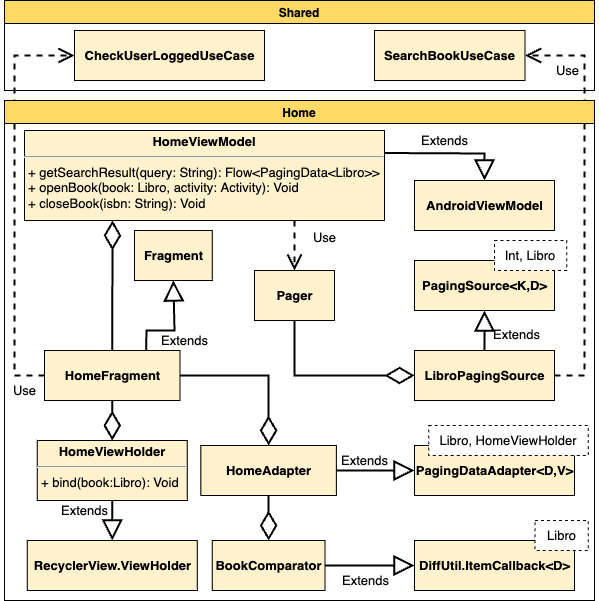

The diagram above was exported from draw.io. Its source (the exported page's mxGraphModel, read from the mxfile embedded in the PNG):
<mxGraphModel dx="1186" dy="669" grid="1" gridSize="10" guides="1" tooltips="1" connect="1" arrows="1" fold="1" page="1" pageScale="1" pageWidth="850" pageHeight="1100" math="0" shadow="0">
  <root>
    <mxCell id="0" />
    <mxCell id="1" parent="0" />
    <mxCell id="GqUAhQw8sCY7pkJZRHhe-1" value="&lt;b&gt;SearchBookUseCase&lt;/b&gt;" style="html=1;rounded=0;fontSize=13;strokeColor=#000000;fillColor=#FFF2CC;" parent="1" vertex="1">
      <mxGeometry x="520" y="280" width="150.5" height="50" as="geometry" />
    </mxCell>
    <mxCell id="ar3P6jfqATaQeeh_Q8aa-1" value="&lt;p style=&quot;margin: 4px 0px 0px; text-align: center;&quot;&gt;&lt;b&gt;HomeViewModel&lt;/b&gt;&lt;/p&gt;&lt;hr style=&quot;&quot;&gt;&lt;p style=&quot;margin: 0px 0px 0px 4px;&quot;&gt;&lt;span style=&quot;background-color: initial;&quot;&gt;&lt;font style=&quot;font-size: 13px;&quot;&gt;+ getSearchResult(query: String): Flow&amp;lt;PagingData&amp;lt;Libro&amp;gt;&amp;gt;&lt;/font&gt;&lt;/span&gt;&lt;/p&gt;&lt;p style=&quot;margin: 0px 0px 0px 4px;&quot;&gt;&lt;span style=&quot;background-color: initial;&quot;&gt;&lt;font style=&quot;font-size: 13px;&quot;&gt;+ openBook(book: Libro, activity: Activity): Void&lt;/font&gt;&lt;/span&gt;&lt;/p&gt;&lt;p style=&quot;margin: 0px 0px 0px 4px;&quot;&gt;&lt;span style=&quot;background-color: initial;&quot;&gt;&lt;font style=&quot;font-size: 13px;&quot;&gt;+ closeBook(isbn: String): Void&lt;/font&gt;&lt;/span&gt;&lt;/p&gt;" style="verticalAlign=top;align=left;overflow=fill;fontSize=13;fontFamily=Helvetica;html=1;fillColor=#FFF2CC;strokeColor=#000000;strokeWidth=1;" parent="1" vertex="1">
      <mxGeometry x="170" y="380" width="360" height="90" as="geometry" />
    </mxCell>
    <mxCell id="m4m8-THbt-DoahwwbbYI-2" value="Extends" style="endArrow=block;endSize=16;endFill=0;html=1;rounded=0;labelBackgroundColor=none;fontSize=13;fontColor=default;strokeWidth=2;exitX=1;exitY=0.25;exitDx=0;exitDy=0;entryX=0.5;entryY=0;entryDx=0;entryDy=0;" parent="1" source="ar3P6jfqATaQeeh_Q8aa-1" target="m4m8-THbt-DoahwwbbYI-1" edge="1">
      <mxGeometry x="-0.0561" y="13" width="160" relative="1" as="geometry">
        <mxPoint x="525.5" y="175" as="sourcePoint" />
        <mxPoint x="610" y="175" as="targetPoint" />
        <Array as="points">
          <mxPoint x="630" y="403" />
        </Array>
        <mxPoint as="offset" />
      </mxGeometry>
    </mxCell>
    <mxCell id="m4m8-THbt-DoahwwbbYI-3" value="Use" style="endArrow=open;endSize=12;dashed=1;html=1;rounded=0;labelBackgroundColor=none;fontSize=13;fontColor=default;strokeWidth=2;exitX=0.75;exitY=1;exitDx=0;exitDy=0;entryX=0.5;entryY=0;entryDx=0;entryDy=0;" parent="1" source="ar3P6jfqATaQeeh_Q8aa-1" target="zQLvd8LKco_POzmZkDUQ-2" edge="1">
      <mxGeometry x="-0.3333" y="30" width="160" relative="1" as="geometry">
        <mxPoint x="447.75" y="620" as="sourcePoint" />
        <mxPoint x="440" y="540" as="targetPoint" />
        <mxPoint as="offset" />
        <Array as="points" />
      </mxGeometry>
    </mxCell>
    <mxCell id="m4m8-THbt-DoahwwbbYI-12" value="" style="endArrow=diamondThin;endFill=0;endSize=24;html=1;rounded=0;fontSize=13;exitX=0.5;exitY=0;exitDx=0;exitDy=0;strokeWidth=2;" parent="1" source="lINxq0GL4O9WhUmo1a5g-62" edge="1">
      <mxGeometry width="160" relative="1" as="geometry">
        <mxPoint x="257.75" y="660" as="sourcePoint" />
        <mxPoint x="258" y="470" as="targetPoint" />
        <Array as="points" />
      </mxGeometry>
    </mxCell>
    <mxCell id="8NYAxneHRYaAiINo5aEy-2" value="Use" style="endArrow=open;endSize=12;dashed=1;html=1;rounded=0;labelBackgroundColor=none;fontSize=13;fontColor=default;strokeWidth=2;exitX=1;exitY=0.5;exitDx=0;exitDy=0;entryX=1;entryY=0.5;entryDx=0;entryDy=0;" parent="1" source="m4m8-THbt-DoahwwbbYI-13" target="GqUAhQw8sCY7pkJZRHhe-1" edge="1">
      <mxGeometry x="0.7931" y="15" width="160" relative="1" as="geometry">
        <mxPoint x="450" y="480" as="sourcePoint" />
        <mxPoint x="450" y="520" as="targetPoint" />
        <mxPoint as="offset" />
        <Array as="points">
          <mxPoint x="730" y="625" />
          <mxPoint x="730" y="305" />
        </Array>
      </mxGeometry>
    </mxCell>
    <mxCell id="8NYAxneHRYaAiINo5aEy-3" value="&lt;b&gt;CheckUserLoggedUseCase&lt;/b&gt;" style="html=1;rounded=0;fontSize=13;strokeColor=#000000;fillColor=#FFF2CC;" parent="1" vertex="1">
      <mxGeometry x="220" y="280" width="190" height="50" as="geometry" />
    </mxCell>
    <mxCell id="8NYAxneHRYaAiINo5aEy-4" value="Use" style="endArrow=open;endSize=12;dashed=1;html=1;rounded=0;labelBackgroundColor=none;fontSize=13;fontColor=default;strokeWidth=2;exitX=0;exitY=0.5;exitDx=0;exitDy=0;entryX=0;entryY=0.5;entryDx=0;entryDy=0;" parent="1" source="lINxq0GL4O9WhUmo1a5g-62" target="8NYAxneHRYaAiINo5aEy-3" edge="1">
      <mxGeometry x="-0.9" y="15" width="160" relative="1" as="geometry">
        <mxPoint x="223.875" y="660" as="sourcePoint" />
        <mxPoint x="10" y="260" as="targetPoint" />
        <mxPoint as="offset" />
        <Array as="points">
          <mxPoint x="160" y="625" />
          <mxPoint x="160" y="340" />
          <mxPoint x="160" y="305" />
        </Array>
      </mxGeometry>
    </mxCell>
    <mxCell id="lINxq0GL4O9WhUmo1a5g-5" value="Home" style="swimlane;strokeColor=#000000;fillColor=#FFD966;gradientColor=none;" parent="1" vertex="1">
      <mxGeometry x="150" y="350" width="590" height="500" as="geometry" />
    </mxCell>
    <mxCell id="m4m8-THbt-DoahwwbbYI-16" value="&lt;b&gt;PagingDataAdapter&amp;lt;D,V&amp;gt;&lt;/b&gt;" style="html=1;rounded=0;fontSize=13;fontColor=default;strokeColor=default;fillColor=#FFF2CC;" parent="lINxq0GL4O9WhUmo1a5g-5" vertex="1">
      <mxGeometry x="410" y="345" width="160" height="50" as="geometry" />
    </mxCell>
    <mxCell id="m4m8-THbt-DoahwwbbYI-17" value="Libro, HomeViewHolder" style="rounded=0;whiteSpace=wrap;html=1;dashed=1;fontSize=13;" parent="lINxq0GL4O9WhUmo1a5g-5" vertex="1">
      <mxGeometry x="424.37" y="325" width="159.5" height="30" as="geometry" />
    </mxCell>
    <mxCell id="m4m8-THbt-DoahwwbbYI-22" value="&lt;b&gt;DiffUtil.ItemCallback&amp;lt;D&amp;gt;&lt;/b&gt;" style="html=1;rounded=0;fontSize=13;fontColor=default;strokeColor=default;fillColor=#FFF2CC;" parent="lINxq0GL4O9WhUmo1a5g-5" vertex="1">
      <mxGeometry x="410" y="440" width="160" height="50" as="geometry" />
    </mxCell>
    <mxCell id="m4m8-THbt-DoahwwbbYI-23" value="Libro" style="rounded=0;whiteSpace=wrap;html=1;dashed=1;fontSize=13;" parent="lINxq0GL4O9WhUmo1a5g-5" vertex="1">
      <mxGeometry x="530.5" y="420" width="53.37" height="30" as="geometry" />
    </mxCell>
    <mxCell id="m4m8-THbt-DoahwwbbYI-21" value="Extends" style="endArrow=block;endSize=16;endFill=0;html=1;rounded=0;labelBackgroundColor=none;fontSize=13;fontColor=default;strokeWidth=2;entryX=0;entryY=0.5;entryDx=0;entryDy=0;exitX=1;exitY=0.5;exitDx=0;exitDy=0;" parent="lINxq0GL4O9WhUmo1a5g-5" source="zQLvd8LKco_POzmZkDUQ-1" target="m4m8-THbt-DoahwwbbYI-22" edge="1">
      <mxGeometry x="-0.1173" y="-15" width="160" relative="1" as="geometry">
        <mxPoint x="320.5" y="355" as="sourcePoint" />
        <mxPoint x="453.88" y="530" as="targetPoint" />
        <Array as="points" />
        <mxPoint as="offset" />
      </mxGeometry>
    </mxCell>
    <mxCell id="m4m8-THbt-DoahwwbbYI-24" value="&lt;p style=&quot;margin: 4px 0px 0px; text-align: center;&quot;&gt;&lt;b&gt;HomeViewHolder&lt;/b&gt;&lt;/p&gt;&lt;hr style=&quot;&quot;&gt;&lt;p style=&quot;margin: 0px 0px 0px 4px;&quot;&gt;&lt;span style=&quot;background-color: initial;&quot;&gt;&lt;font style=&quot;font-size: 13px;&quot;&gt;+ bind(book:Libro): Void&lt;/font&gt;&lt;/span&gt;&lt;/p&gt;" style="verticalAlign=top;align=left;overflow=fill;fontSize=13;fontFamily=Helvetica;html=1;fillColor=#FFF2CC;strokeColor=#000000;strokeWidth=1;" parent="lINxq0GL4O9WhUmo1a5g-5" vertex="1">
      <mxGeometry x="32.75" y="340" width="150" height="60" as="geometry" />
    </mxCell>
    <mxCell id="m4m8-THbt-DoahwwbbYI-25" value="" style="endArrow=diamondThin;endFill=0;endSize=24;html=1;rounded=0;fontSize=13;entryX=0.5;entryY=0;entryDx=0;entryDy=0;exitX=0.5;exitY=1;exitDx=0;exitDy=0;strokeWidth=2;" parent="lINxq0GL4O9WhUmo1a5g-5" source="lINxq0GL4O9WhUmo1a5g-62" target="m4m8-THbt-DoahwwbbYI-24" edge="1">
      <mxGeometry width="160" relative="1" as="geometry">
        <mxPoint x="117.75" y="360" as="sourcePoint" />
        <mxPoint x="307.75" y="410" as="targetPoint" />
        <Array as="points" />
      </mxGeometry>
    </mxCell>
    <mxCell id="m4m8-THbt-DoahwwbbYI-27" value="&lt;b&gt;RecyclerView.ViewHolder&lt;/b&gt;" style="html=1;rounded=0;fontSize=13;fontColor=default;strokeColor=default;fillColor=#FFF2CC;" parent="lINxq0GL4O9WhUmo1a5g-5" vertex="1">
      <mxGeometry x="22.75" y="440" width="170" height="50" as="geometry" />
    </mxCell>
    <mxCell id="m4m8-THbt-DoahwwbbYI-26" value="Extends" style="endArrow=block;endSize=16;endFill=0;html=1;rounded=0;labelBackgroundColor=none;fontSize=13;fontColor=default;strokeWidth=2;exitX=0.5;exitY=1;exitDx=0;exitDy=0;entryX=0.5;entryY=0;entryDx=0;entryDy=0;" parent="lINxq0GL4O9WhUmo1a5g-5" source="m4m8-THbt-DoahwwbbYI-24" target="m4m8-THbt-DoahwwbbYI-27" edge="1">
      <mxGeometry x="-0.486" y="-28" width="160" relative="1" as="geometry">
        <mxPoint x="171.51" y="640" as="sourcePoint" />
        <mxPoint x="210" y="488" as="targetPoint" />
        <Array as="points" />
        <mxPoint as="offset" />
      </mxGeometry>
    </mxCell>
    <mxCell id="m4m8-THbt-DoahwwbbYI-9" value="&lt;b&gt;Fragment&lt;/b&gt;" style="html=1;rounded=0;fontSize=13;fontColor=default;strokeColor=default;fillColor=#FFF2CC;" parent="lINxq0GL4O9WhUmo1a5g-5" vertex="1">
      <mxGeometry x="130" y="130" width="77.75" height="50" as="geometry" />
    </mxCell>
    <mxCell id="lINxq0GL4O9WhUmo1a5g-62" value="&lt;b&gt;HomeFragment&lt;/b&gt;" style="html=1;rounded=0;fontSize=13;fontColor=default;strokeColor=default;fillColor=#FFF2CC;" parent="lINxq0GL4O9WhUmo1a5g-5" vertex="1">
      <mxGeometry x="40" y="250" width="135.5" height="50" as="geometry" />
    </mxCell>
    <mxCell id="m4m8-THbt-DoahwwbbYI-10" value="Extends" style="endArrow=block;endSize=16;endFill=0;html=1;rounded=0;labelBackgroundColor=none;fontSize=13;fontColor=default;strokeWidth=2;entryX=0.5;entryY=1;entryDx=0;entryDy=0;exitX=0.75;exitY=0;exitDx=0;exitDy=0;" parent="lINxq0GL4O9WhUmo1a5g-5" source="lINxq0GL4O9WhUmo1a5g-62" target="m4m8-THbt-DoahwwbbYI-9" edge="1">
      <mxGeometry x="-0.0205" y="-14" width="160" relative="1" as="geometry">
        <mxPoint x="120" y="230" as="sourcePoint" />
        <mxPoint x="90" y="225" as="targetPoint" />
        <Array as="points">
          <mxPoint x="142" y="230" />
          <mxPoint x="170" y="230" />
        </Array>
        <mxPoint x="-4" y="10" as="offset" />
      </mxGeometry>
    </mxCell>
    <mxCell id="m4m8-THbt-DoahwwbbYI-14" value="&lt;b&gt;HomeAdapter&lt;/b&gt;" style="html=1;rounded=0;fontSize=13;fontColor=default;strokeColor=default;fillColor=#FFF2CC;" parent="lINxq0GL4O9WhUmo1a5g-5" vertex="1">
      <mxGeometry x="196.37" y="345" width="135.5" height="50" as="geometry" />
    </mxCell>
    <mxCell id="m4m8-THbt-DoahwwbbYI-15" value="Extends" style="endArrow=block;endSize=16;endFill=0;html=1;rounded=0;labelBackgroundColor=none;fontSize=13;fontColor=default;strokeWidth=2;exitX=1;exitY=0.5;exitDx=0;exitDy=0;entryX=0;entryY=0.5;entryDx=0;entryDy=0;" parent="lINxq0GL4O9WhUmo1a5g-5" source="m4m8-THbt-DoahwwbbYI-14" target="m4m8-THbt-DoahwwbbYI-16" edge="1">
      <mxGeometry x="-0.2799" y="10" width="160" relative="1" as="geometry">
        <mxPoint x="138.75" y="625" as="sourcePoint" />
        <mxPoint x="390" y="390" as="targetPoint" />
        <Array as="points" />
        <mxPoint as="offset" />
      </mxGeometry>
    </mxCell>
    <mxCell id="m4m8-THbt-DoahwwbbYI-18" value="" style="endArrow=diamondThin;endFill=0;endSize=24;html=1;rounded=0;fontSize=13;entryX=0.5;entryY=0;entryDx=0;entryDy=0;exitX=1;exitY=0.5;exitDx=0;exitDy=0;strokeWidth=2;" parent="lINxq0GL4O9WhUmo1a5g-5" source="lINxq0GL4O9WhUmo1a5g-62" target="m4m8-THbt-DoahwwbbYI-14" edge="1">
      <mxGeometry width="160" relative="1" as="geometry">
        <mxPoint x="175.5" y="335" as="sourcePoint" />
        <mxPoint x="472.25" y="275" as="targetPoint" />
        <Array as="points">
          <mxPoint x="264" y="275" />
        </Array>
      </mxGeometry>
    </mxCell>
    <mxCell id="m4m8-THbt-DoahwwbbYI-20" value="" style="endArrow=diamondThin;endFill=0;endSize=24;html=1;rounded=0;fontSize=13;exitX=0.5;exitY=1;exitDx=0;exitDy=0;strokeWidth=2;entryX=0.5;entryY=0;entryDx=0;entryDy=0;" parent="lINxq0GL4O9WhUmo1a5g-5" source="m4m8-THbt-DoahwwbbYI-14" target="zQLvd8LKco_POzmZkDUQ-1" edge="1">
      <mxGeometry width="160" relative="1" as="geometry">
        <mxPoint x="317.75" y="470" as="sourcePoint" />
        <mxPoint x="264.125" y="330" as="targetPoint" />
        <Array as="points" />
      </mxGeometry>
    </mxCell>
    <mxCell id="zQLvd8LKco_POzmZkDUQ-1" value="&lt;b&gt;BookComparator&lt;/b&gt;" style="html=1;rounded=0;fontSize=13;fontColor=default;strokeColor=default;fillColor=#FFF2CC;" parent="lINxq0GL4O9WhUmo1a5g-5" vertex="1">
      <mxGeometry x="207.75" y="440" width="112.75" height="50" as="geometry" />
    </mxCell>
    <mxCell id="m4m8-THbt-DoahwwbbYI-13" value="&lt;b&gt;LibroPagingSource&lt;/b&gt;" style="html=1;rounded=0;fontSize=13;fontColor=default;strokeColor=default;fillColor=#FFF2CC;" parent="lINxq0GL4O9WhUmo1a5g-5" vertex="1">
      <mxGeometry x="410" y="250" width="140" height="50" as="geometry" />
    </mxCell>
    <mxCell id="zQLvd8LKco_POzmZkDUQ-2" value="&lt;b&gt;Pager&lt;/b&gt;" style="html=1;rounded=0;fontSize=13;fontColor=default;strokeColor=default;fillColor=#FFF2CC;" parent="lINxq0GL4O9WhUmo1a5g-5" vertex="1">
      <mxGeometry x="250" y="170" width="80" height="50" as="geometry" />
    </mxCell>
    <mxCell id="zQLvd8LKco_POzmZkDUQ-3" value="" style="endArrow=diamondThin;endFill=0;endSize=24;html=1;rounded=0;fontSize=13;entryX=0;entryY=0.5;entryDx=0;entryDy=0;exitX=0.5;exitY=1;exitDx=0;exitDy=0;strokeWidth=2;" parent="lINxq0GL4O9WhUmo1a5g-5" source="zQLvd8LKco_POzmZkDUQ-2" target="m4m8-THbt-DoahwwbbYI-13" edge="1">
      <mxGeometry width="160" relative="1" as="geometry">
        <mxPoint x="185.5" y="285" as="sourcePoint" />
        <mxPoint x="274.1199999999999" y="355" as="targetPoint" />
        <Array as="points">
          <mxPoint x="290" y="275" />
        </Array>
      </mxGeometry>
    </mxCell>
    <mxCell id="7EqvYwMD-X9qyB9sNNVY-2" value="&lt;b&gt;PagingSource&amp;lt;K,D&amp;gt;&lt;/b&gt;" style="html=1;rounded=0;fontSize=13;fontColor=default;strokeColor=default;fillColor=#FFF2CC;" parent="lINxq0GL4O9WhUmo1a5g-5" vertex="1">
      <mxGeometry x="410" y="160" width="140" height="50" as="geometry" />
    </mxCell>
    <mxCell id="py1gtLoDEoCLqHp9eZhP-2" value="Extends" style="endArrow=block;endSize=16;endFill=0;html=1;rounded=0;labelBackgroundColor=none;fontSize=13;fontColor=default;strokeWidth=2;entryX=0.5;entryY=1;entryDx=0;entryDy=0;exitX=0.5;exitY=0;exitDx=0;exitDy=0;" parent="lINxq0GL4O9WhUmo1a5g-5" source="m4m8-THbt-DoahwwbbYI-13" target="7EqvYwMD-X9qyB9sNNVY-2" edge="1">
      <mxGeometry x="-0.2" y="-32" width="160" relative="1" as="geometry">
        <mxPoint x="391.38" y="185" as="sourcePoint" />
        <mxPoint x="377.13" y="320" as="targetPoint" />
        <Array as="points" />
        <mxPoint as="offset" />
      </mxGeometry>
    </mxCell>
    <mxCell id="7EqvYwMD-X9qyB9sNNVY-3" value="Int, Libro" style="rounded=0;whiteSpace=wrap;html=1;dashed=1;fontSize=13;" parent="lINxq0GL4O9WhUmo1a5g-5" vertex="1">
      <mxGeometry x="490" y="140" width="72.25" height="30" as="geometry" />
    </mxCell>
    <mxCell id="m4m8-THbt-DoahwwbbYI-1" value="&lt;b&gt;AndroidViewModel&lt;/b&gt;" style="html=1;rounded=0;fontSize=13;fontColor=default;strokeColor=default;fillColor=#FFF2CC;" parent="lINxq0GL4O9WhUmo1a5g-5" vertex="1">
      <mxGeometry x="410" y="80" width="140" height="50" as="geometry" />
    </mxCell>
    <mxCell id="KDhQUZW9ewgyo1zmMqXn-1" value="Shared" style="swimlane;strokeColor=#000000;fillColor=#FFD966;gradientColor=none;" parent="1" vertex="1">
      <mxGeometry x="150" y="250" width="590" height="90" as="geometry" />
    </mxCell>
  </root>
</mxGraphModel>